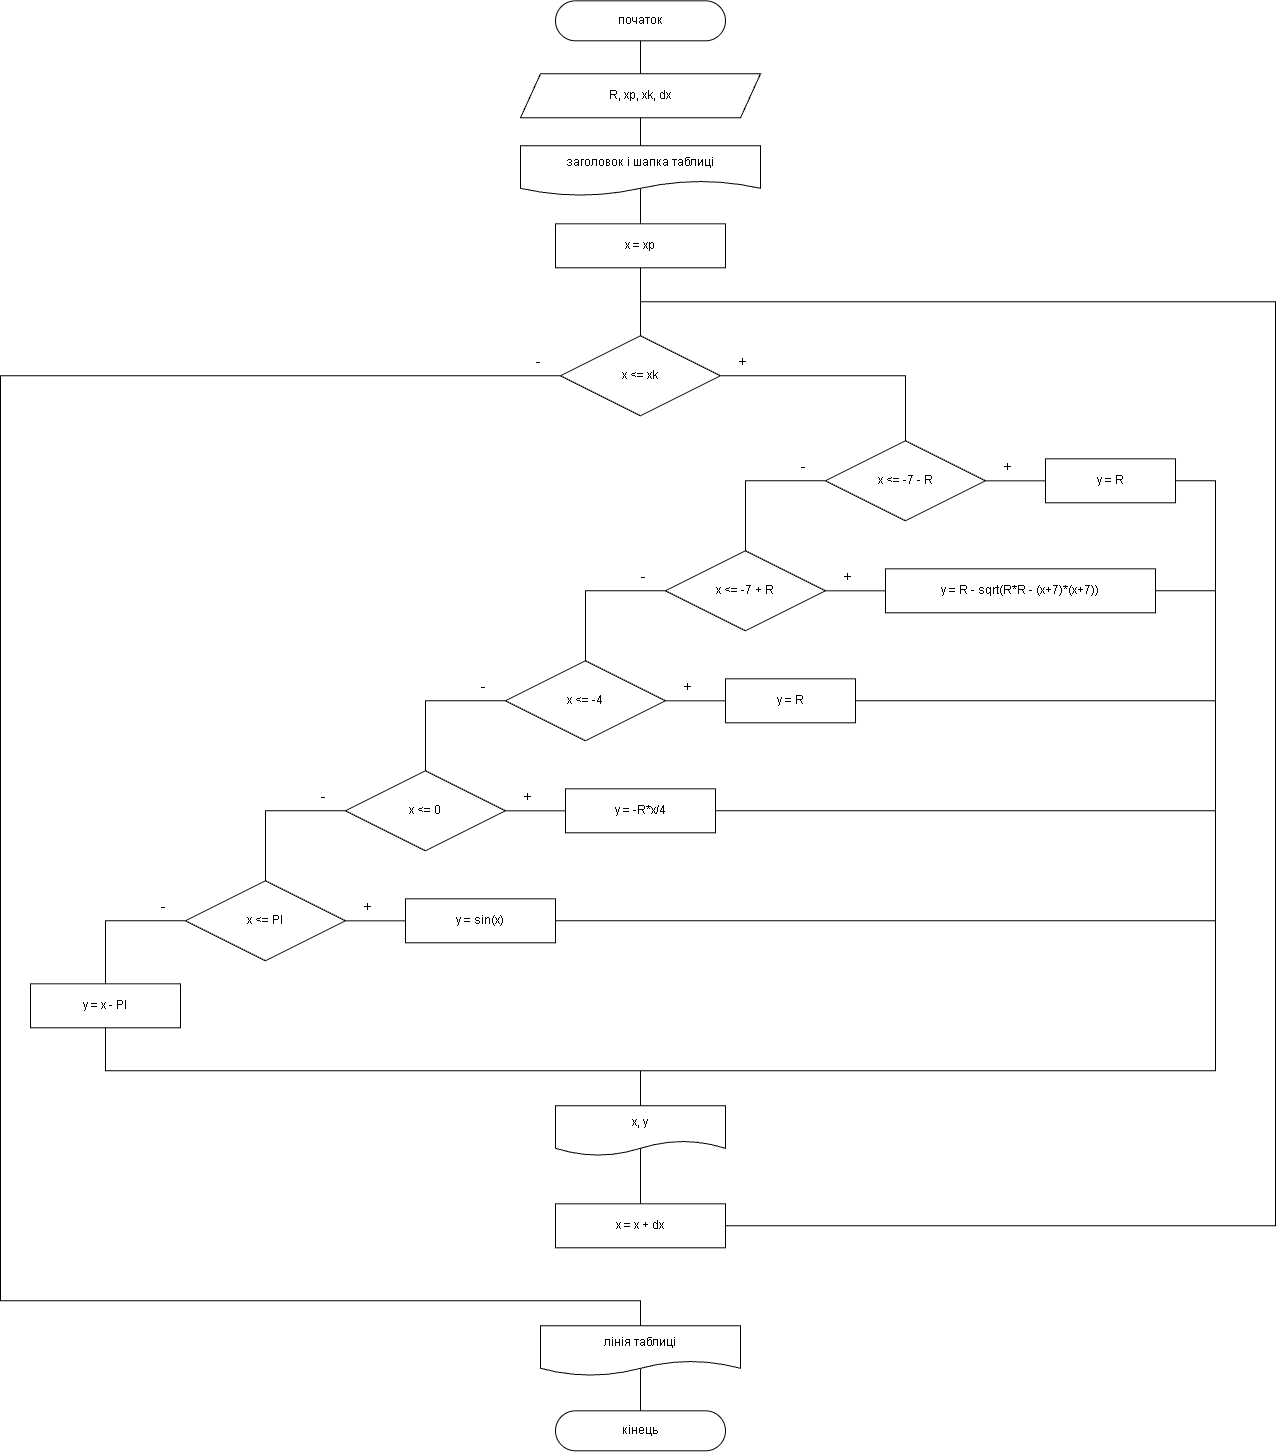

The diagram above was exported from draw.io. Its source (the exported page's mxGraphModel, read from the mxfile embedded in the PNG):
<mxGraphModel dx="1471" dy="814" grid="0" gridSize="10" guides="1" tooltips="1" connect="1" arrows="1" fold="1" page="1" pageScale="1" pageWidth="1410" pageHeight="1550" background="light-dark(#FFFFFF,#FFFFFF)" math="0" shadow="0">
  <root>
    <mxCell id="0" />
    <mxCell id="1" parent="0" />
    <mxCell id="fstart" parent="1" style="rounded=1;arcSize=50;whiteSpace=wrap;html=1;fontSize=12;strokeColor=light-dark(#000000,#000000);fillColor=light-dark(#FFFFFF,#FFFFFF);fontColor=light-dark(#000000,#000000);" value="початок" vertex="1">
      <mxGeometry height="40" width="170" x="610" y="20" as="geometry" />
    </mxCell>
    <mxCell id="finp" parent="1" style="shape=parallelogram;perimeter=parallelogramPerimeter;fixedSize=1;whiteSpace=wrap;html=1;fontSize=12;strokeColor=light-dark(#000000,#000000);fillColor=light-dark(#FFFFFF,#FFFFFF);fontColor=light-dark(#000000,#000000);" value="R, xp, xk, dx" vertex="1">
      <mxGeometry height="44" width="240" x="575" y="93" as="geometry" />
    </mxCell>
    <mxCell id="fhdr" parent="1" style="shape=document;boundedLbl=1;whiteSpace=wrap;html=1;fontSize=12;strokeColor=light-dark(#000000,#000000);fillColor=light-dark(#FFFFFF,#FFFFFF);fontColor=light-dark(#000000,#000000);" value="заголовок і шапка таблиці" vertex="1">
      <mxGeometry height="50" width="240" x="575" y="165" as="geometry" />
    </mxCell>
    <mxCell id="fxs" parent="1" style="rounded=0;whiteSpace=wrap;html=1;fontSize=12;strokeColor=light-dark(#000000,#000000);fillColor=light-dark(#FFFFFF,#FFFFFF);fontColor=light-dark(#000000,#000000);" value="x = xp" vertex="1">
      <mxGeometry height="44" width="170" x="610" y="243" as="geometry" />
    </mxCell>
    <mxCell id="flp" parent="1" style="rhombus;whiteSpace=wrap;html=1;fontSize=12;strokeColor=light-dark(#000000,#000000);fillColor=light-dark(#FFFFFF,#FFFFFF);fontColor=light-dark(#000000,#000000);" value="x &amp;lt;= xk" vertex="1">
      <mxGeometry height="80" width="160" x="615" y="355" as="geometry" />
    </mxCell>
    <mxCell id="fd1" parent="1" style="rhombus;whiteSpace=wrap;html=1;fontSize=12;strokeColor=light-dark(#000000,#000000);fillColor=light-dark(#FFFFFF,#FFFFFF);fontColor=light-dark(#000000,#000000);" value="x &amp;lt;= -7 - R" vertex="1">
      <mxGeometry height="80" width="160" x="880" y="460" as="geometry" />
    </mxCell>
    <mxCell id="fb1" parent="1" style="rounded=0;whiteSpace=wrap;html=1;fontSize=12;strokeColor=light-dark(#000000,#000000);fillColor=light-dark(#FFFFFF,#FFFFFF);fontColor=light-dark(#000000,#000000);" value="y = R" vertex="1">
      <mxGeometry height="44" width="130" x="1100" y="478" as="geometry" />
    </mxCell>
    <mxCell id="fd2" parent="1" style="rhombus;whiteSpace=wrap;html=1;fontSize=12;strokeColor=light-dark(#000000,#000000);fillColor=light-dark(#FFFFFF,#FFFFFF);fontColor=light-dark(#000000,#000000);" value="x &amp;lt;= -7 + R" vertex="1">
      <mxGeometry height="80" width="160" x="720" y="570" as="geometry" />
    </mxCell>
    <mxCell id="fb2" parent="1" style="rounded=0;whiteSpace=wrap;html=1;fontSize=12;strokeColor=light-dark(#000000,#000000);fillColor=light-dark(#FFFFFF,#FFFFFF);fontColor=light-dark(#000000,#000000);" value="y = R - sqrt(R*R - (x+7)*(x+7))" vertex="1">
      <mxGeometry height="44" width="270" x="940" y="588" as="geometry" />
    </mxCell>
    <mxCell id="fd3" parent="1" style="rhombus;whiteSpace=wrap;html=1;fontSize=12;strokeColor=light-dark(#000000,#000000);fillColor=light-dark(#FFFFFF,#FFFFFF);fontColor=light-dark(#000000,#000000);" value="x &amp;lt;= -4" vertex="1">
      <mxGeometry height="80" width="160" x="560" y="680" as="geometry" />
    </mxCell>
    <mxCell id="fb3" parent="1" style="rounded=0;whiteSpace=wrap;html=1;fontSize=12;strokeColor=light-dark(#000000,#000000);fillColor=light-dark(#FFFFFF,#FFFFFF);fontColor=light-dark(#000000,#000000);" value="y = R" vertex="1">
      <mxGeometry height="44" width="130" x="780" y="698" as="geometry" />
    </mxCell>
    <mxCell id="fd4" parent="1" style="rhombus;whiteSpace=wrap;html=1;fontSize=12;strokeColor=light-dark(#000000,#000000);fillColor=light-dark(#FFFFFF,#FFFFFF);fontColor=light-dark(#000000,#000000);" value="x &amp;lt;= 0" vertex="1">
      <mxGeometry height="80" width="160" x="400" y="790" as="geometry" />
    </mxCell>
    <mxCell id="fb4" parent="1" style="rounded=0;whiteSpace=wrap;html=1;fontSize=12;strokeColor=light-dark(#000000,#000000);fillColor=light-dark(#FFFFFF,#FFFFFF);fontColor=light-dark(#000000,#000000);" value="y = -R*x/4" vertex="1">
      <mxGeometry height="44" width="150" x="620" y="808" as="geometry" />
    </mxCell>
    <mxCell id="fd5" parent="1" style="rhombus;whiteSpace=wrap;html=1;fontSize=12;strokeColor=light-dark(#000000,#000000);fillColor=light-dark(#FFFFFF,#FFFFFF);fontColor=light-dark(#000000,#000000);" value="x &amp;lt;= PI" vertex="1">
      <mxGeometry height="80" width="160" x="240" y="900" as="geometry" />
    </mxCell>
    <mxCell id="fb5" parent="1" style="rounded=0;whiteSpace=wrap;html=1;fontSize=12;strokeColor=light-dark(#000000,#000000);fillColor=light-dark(#FFFFFF,#FFFFFF);fontColor=light-dark(#000000,#000000);" value="y = sin(x)" vertex="1">
      <mxGeometry height="44" width="150" x="460" y="918" as="geometry" />
    </mxCell>
    <mxCell id="fb6" parent="1" style="rounded=0;whiteSpace=wrap;html=1;fontSize=12;strokeColor=light-dark(#000000,#000000);fillColor=light-dark(#FFFFFF,#FFFFFF);fontColor=light-dark(#000000,#000000);" value="y = x - PI" vertex="1">
      <mxGeometry height="44" width="150" x="85" y="1003" as="geometry" />
    </mxCell>
    <mxCell id="foxy" parent="1" style="shape=document;boundedLbl=1;whiteSpace=wrap;html=1;fontSize=12;strokeColor=light-dark(#000000,#000000);fillColor=light-dark(#FFFFFF,#FFFFFF);fontColor=light-dark(#000000,#000000);" value="x, y" vertex="1">
      <mxGeometry height="50" width="170" x="610" y="1125" as="geometry" />
    </mxCell>
    <mxCell id="fxd" parent="1" style="rounded=0;whiteSpace=wrap;html=1;fontSize=12;strokeColor=light-dark(#000000,#000000);fillColor=light-dark(#FFFFFF,#FFFFFF);fontColor=light-dark(#000000,#000000);" value="x = x + dx" vertex="1">
      <mxGeometry height="44" width="170" x="610" y="1223" as="geometry" />
    </mxCell>
    <mxCell id="fol" parent="1" style="shape=document;boundedLbl=1;whiteSpace=wrap;html=1;fontSize=12;strokeColor=light-dark(#000000,#000000);fillColor=light-dark(#FFFFFF,#FFFFFF);fontColor=light-dark(#000000,#000000);" value="лінія таблиці" vertex="1">
      <mxGeometry height="50" width="200" x="595" y="1345" as="geometry" />
    </mxCell>
    <mxCell id="fend" parent="1" style="rounded=1;arcSize=50;whiteSpace=wrap;html=1;fontSize=12;strokeColor=light-dark(#000000,#000000);fillColor=light-dark(#FFFFFF,#FFFFFF);fontColor=light-dark(#000000,#000000);" value="кінець" vertex="1">
      <mxGeometry height="40" width="170" x="610" y="1430" as="geometry" />
    </mxCell>
    <mxCell id="ft0" parent="1" style="text;html=1;whiteSpace=wrap;strokeColor=none;fillColor=none;align=center;verticalAlign=middle;rounded=0;fontSize=14;fontColor=light-dark(#000000,#000000);" value="+" vertex="1">
      <mxGeometry height="20" width="30" x="782" y="371" as="geometry" />
    </mxCell>
    <mxCell id="ft1" parent="1" style="text;html=1;whiteSpace=wrap;strokeColor=none;fillColor=none;align=center;verticalAlign=middle;rounded=0;fontSize=14;fontColor=light-dark(#000000,#000000);" value="-" vertex="1">
      <mxGeometry height="20" width="30" x="578" y="371" as="geometry" />
    </mxCell>
    <mxCell id="ft2" parent="1" style="text;html=1;whiteSpace=wrap;strokeColor=none;fillColor=none;align=center;verticalAlign=middle;rounded=0;fontSize=14;fontColor=light-dark(#000000,#000000);" value="+" vertex="1">
      <mxGeometry height="20" width="30" x="1047" y="476" as="geometry" />
    </mxCell>
    <mxCell id="ft3" parent="1" style="text;html=1;whiteSpace=wrap;strokeColor=none;fillColor=none;align=center;verticalAlign=middle;rounded=0;fontSize=14;fontColor=light-dark(#000000,#000000);" value="-" vertex="1">
      <mxGeometry height="20" width="30" x="843" y="476" as="geometry" />
    </mxCell>
    <mxCell id="ft4" parent="1" style="text;html=1;whiteSpace=wrap;strokeColor=none;fillColor=none;align=center;verticalAlign=middle;rounded=0;fontSize=14;fontColor=light-dark(#000000,#000000);" value="+" vertex="1">
      <mxGeometry height="20" width="30" x="887" y="586" as="geometry" />
    </mxCell>
    <mxCell id="ft5" parent="1" style="text;html=1;whiteSpace=wrap;strokeColor=none;fillColor=none;align=center;verticalAlign=middle;rounded=0;fontSize=14;fontColor=light-dark(#000000,#000000);" value="-" vertex="1">
      <mxGeometry height="20" width="30" x="683" y="586" as="geometry" />
    </mxCell>
    <mxCell id="ft6" parent="1" style="text;html=1;whiteSpace=wrap;strokeColor=none;fillColor=none;align=center;verticalAlign=middle;rounded=0;fontSize=14;fontColor=light-dark(#000000,#000000);" value="+" vertex="1">
      <mxGeometry height="20" width="30" x="727" y="696" as="geometry" />
    </mxCell>
    <mxCell id="ft7" parent="1" style="text;html=1;whiteSpace=wrap;strokeColor=none;fillColor=none;align=center;verticalAlign=middle;rounded=0;fontSize=14;fontColor=light-dark(#000000,#000000);" value="-" vertex="1">
      <mxGeometry height="20" width="30" x="523" y="696" as="geometry" />
    </mxCell>
    <mxCell id="ft8" parent="1" style="text;html=1;whiteSpace=wrap;strokeColor=none;fillColor=none;align=center;verticalAlign=middle;rounded=0;fontSize=14;fontColor=light-dark(#000000,#000000);" value="+" vertex="1">
      <mxGeometry height="20" width="30" x="567" y="806" as="geometry" />
    </mxCell>
    <mxCell id="ft9" parent="1" style="text;html=1;whiteSpace=wrap;strokeColor=none;fillColor=none;align=center;verticalAlign=middle;rounded=0;fontSize=14;fontColor=light-dark(#000000,#000000);" value="-" vertex="1">
      <mxGeometry height="20" width="30" x="363" y="806" as="geometry" />
    </mxCell>
    <mxCell id="ft10" parent="1" style="text;html=1;whiteSpace=wrap;strokeColor=none;fillColor=none;align=center;verticalAlign=middle;rounded=0;fontSize=14;fontColor=light-dark(#000000,#000000);" value="+" vertex="1">
      <mxGeometry height="20" width="30" x="407" y="916" as="geometry" />
    </mxCell>
    <mxCell id="ft11" parent="1" style="text;html=1;whiteSpace=wrap;strokeColor=none;fillColor=none;align=center;verticalAlign=middle;rounded=0;fontSize=14;fontColor=light-dark(#000000,#000000);" value="-" vertex="1">
      <mxGeometry height="20" width="30" x="203" y="916" as="geometry" />
    </mxCell>
    <mxCell id="fe0" edge="1" parent="1" source="fstart" style="edgeStyle=orthogonalEdgeStyle;rounded=0;html=1;endArrow=none;endFill=0;strokeColor=light-dark(#000000,#000000);exitX=0.5;exitY=1;exitDx=0;exitDy=0;entryX=0.5;entryY=0;entryDx=0;entryDy=0;" target="finp" value="">
      <mxGeometry relative="1" as="geometry" />
    </mxCell>
    <mxCell id="fe1" edge="1" parent="1" source="finp" style="edgeStyle=orthogonalEdgeStyle;rounded=0;html=1;endArrow=none;endFill=0;strokeColor=light-dark(#000000,#000000);exitX=0.5;exitY=1;exitDx=0;exitDy=0;entryX=0.5;entryY=0;entryDx=0;entryDy=0;" target="fhdr" value="">
      <mxGeometry relative="1" as="geometry" />
    </mxCell>
    <mxCell id="fe2" edge="1" parent="1" source="fhdr" style="edgeStyle=orthogonalEdgeStyle;rounded=0;html=1;endArrow=none;endFill=0;strokeColor=light-dark(#000000,#000000);exitX=0.5;exitY=0.86;exitDx=0;exitDy=0;exitPerimeter=0;entryX=0.5;entryY=0;entryDx=0;entryDy=0;" target="fxs" value="">
      <mxGeometry relative="1" as="geometry" />
    </mxCell>
    <mxCell id="fe3" edge="1" parent="1" source="fxs" style="edgeStyle=orthogonalEdgeStyle;rounded=0;html=1;endArrow=none;endFill=0;strokeColor=light-dark(#000000,#000000);exitX=0.5;exitY=1;exitDx=0;exitDy=0;entryX=0.5;entryY=0;entryDx=0;entryDy=0;" target="flp" value="">
      <mxGeometry relative="1" as="geometry" />
    </mxCell>
    <mxCell id="fe4" edge="1" parent="1" source="flp" style="edgeStyle=orthogonalEdgeStyle;rounded=0;html=1;endArrow=none;endFill=0;strokeColor=light-dark(#000000,#000000);exitX=1;exitY=0.5;exitDx=0;exitDy=0;entryX=0.5;entryY=0;entryDx=0;entryDy=0;" target="fd1" value="">
      <mxGeometry relative="1" as="geometry">
        <Array as="points">
          <mxPoint x="960" y="395" />
        </Array>
      </mxGeometry>
    </mxCell>
    <mxCell id="fe5" edge="1" parent="1" source="flp" style="edgeStyle=orthogonalEdgeStyle;rounded=0;html=1;endArrow=none;endFill=0;strokeColor=light-dark(#000000,#000000);exitX=0;exitY=0.5;exitDx=0;exitDy=0;entryX=0.5;entryY=0;entryDx=0;entryDy=0;" target="fol" value="">
      <mxGeometry relative="1" as="geometry">
        <Array as="points">
          <mxPoint x="55" y="395" />
          <mxPoint x="55" y="1320" />
          <mxPoint x="695" y="1320" />
        </Array>
      </mxGeometry>
    </mxCell>
    <mxCell id="fe6" edge="1" parent="1" source="fd1" style="edgeStyle=orthogonalEdgeStyle;rounded=0;html=1;endArrow=none;endFill=0;strokeColor=light-dark(#000000,#000000);exitX=0;exitY=0.5;exitDx=0;exitDy=0;entryX=0.5;entryY=0;entryDx=0;entryDy=0;" target="fd2" value="">
      <mxGeometry relative="1" as="geometry">
        <Array as="points">
          <mxPoint x="800" y="500" />
        </Array>
      </mxGeometry>
    </mxCell>
    <mxCell id="fe7" edge="1" parent="1" source="fd2" style="edgeStyle=orthogonalEdgeStyle;rounded=0;html=1;endArrow=none;endFill=0;strokeColor=light-dark(#000000,#000000);exitX=0;exitY=0.5;exitDx=0;exitDy=0;entryX=0.5;entryY=0;entryDx=0;entryDy=0;" target="fd3" value="">
      <mxGeometry relative="1" as="geometry">
        <Array as="points">
          <mxPoint x="640" y="610" />
        </Array>
      </mxGeometry>
    </mxCell>
    <mxCell id="fe8" edge="1" parent="1" source="fd3" style="edgeStyle=orthogonalEdgeStyle;rounded=0;html=1;endArrow=none;endFill=0;strokeColor=light-dark(#000000,#000000);exitX=0;exitY=0.5;exitDx=0;exitDy=0;entryX=0.5;entryY=0;entryDx=0;entryDy=0;" target="fd4" value="">
      <mxGeometry relative="1" as="geometry">
        <Array as="points">
          <mxPoint x="480" y="720" />
        </Array>
      </mxGeometry>
    </mxCell>
    <mxCell id="fe9" edge="1" parent="1" source="fd4" style="edgeStyle=orthogonalEdgeStyle;rounded=0;html=1;endArrow=none;endFill=0;strokeColor=light-dark(#000000,#000000);exitX=0;exitY=0.5;exitDx=0;exitDy=0;entryX=0.5;entryY=0;entryDx=0;entryDy=0;" target="fd5" value="">
      <mxGeometry relative="1" as="geometry">
        <Array as="points">
          <mxPoint x="320" y="830" />
        </Array>
      </mxGeometry>
    </mxCell>
    <mxCell id="fe10" edge="1" parent="1" source="fd5" style="edgeStyle=orthogonalEdgeStyle;rounded=0;html=1;endArrow=none;endFill=0;strokeColor=light-dark(#000000,#000000);exitX=0;exitY=0.5;exitDx=0;exitDy=0;entryX=0.5;entryY=0;entryDx=0;entryDy=0;" target="fb6" value="">
      <mxGeometry relative="1" as="geometry">
        <Array as="points">
          <mxPoint x="160" y="940" />
        </Array>
      </mxGeometry>
    </mxCell>
    <mxCell id="fe11" edge="1" parent="1" source="fd1" style="edgeStyle=orthogonalEdgeStyle;rounded=0;html=1;endArrow=none;endFill=0;strokeColor=light-dark(#000000,#000000);exitX=1;exitY=0.5;exitDx=0;exitDy=0;entryX=0;entryY=0.5;entryDx=0;entryDy=0;" target="fb1" value="">
      <mxGeometry relative="1" as="geometry" />
    </mxCell>
    <mxCell id="fe12" edge="1" parent="1" source="fb1" style="edgeStyle=orthogonalEdgeStyle;rounded=0;html=1;endArrow=none;endFill=0;strokeColor=light-dark(#000000,#000000);exitX=1;exitY=0.5;exitDx=0;exitDy=0;entryX=0.5;entryY=0;entryDx=0;entryDy=0;" target="foxy" value="">
      <mxGeometry relative="1" as="geometry">
        <Array as="points">
          <mxPoint x="1270" y="500" />
          <mxPoint x="1270" y="1090" />
          <mxPoint x="695" y="1090" />
        </Array>
      </mxGeometry>
    </mxCell>
    <mxCell id="fe13" edge="1" parent="1" source="fd2" style="edgeStyle=orthogonalEdgeStyle;rounded=0;html=1;endArrow=none;endFill=0;strokeColor=light-dark(#000000,#000000);exitX=1;exitY=0.5;exitDx=0;exitDy=0;entryX=0;entryY=0.5;entryDx=0;entryDy=0;" target="fb2" value="">
      <mxGeometry relative="1" as="geometry" />
    </mxCell>
    <mxCell id="fe14" edge="1" parent="1" source="fb2" style="edgeStyle=orthogonalEdgeStyle;rounded=0;html=1;endArrow=none;endFill=0;strokeColor=light-dark(#000000,#000000);exitX=1;exitY=0.5;exitDx=0;exitDy=0;entryX=0.5;entryY=0;entryDx=0;entryDy=0;" target="foxy" value="">
      <mxGeometry relative="1" as="geometry">
        <Array as="points">
          <mxPoint x="1270" y="610" />
          <mxPoint x="1270" y="1090" />
          <mxPoint x="695" y="1090" />
        </Array>
      </mxGeometry>
    </mxCell>
    <mxCell id="fe15" edge="1" parent="1" source="fd3" style="edgeStyle=orthogonalEdgeStyle;rounded=0;html=1;endArrow=none;endFill=0;strokeColor=light-dark(#000000,#000000);exitX=1;exitY=0.5;exitDx=0;exitDy=0;entryX=0;entryY=0.5;entryDx=0;entryDy=0;" target="fb3" value="">
      <mxGeometry relative="1" as="geometry" />
    </mxCell>
    <mxCell id="fe16" edge="1" parent="1" source="fb3" style="edgeStyle=orthogonalEdgeStyle;rounded=0;html=1;endArrow=none;endFill=0;strokeColor=light-dark(#000000,#000000);exitX=1;exitY=0.5;exitDx=0;exitDy=0;entryX=0.5;entryY=0;entryDx=0;entryDy=0;" target="foxy" value="">
      <mxGeometry relative="1" as="geometry">
        <Array as="points">
          <mxPoint x="1270" y="720" />
          <mxPoint x="1270" y="1090" />
          <mxPoint x="695" y="1090" />
        </Array>
      </mxGeometry>
    </mxCell>
    <mxCell id="fe17" edge="1" parent="1" source="fd4" style="edgeStyle=orthogonalEdgeStyle;rounded=0;html=1;endArrow=none;endFill=0;strokeColor=light-dark(#000000,#000000);exitX=1;exitY=0.5;exitDx=0;exitDy=0;entryX=0;entryY=0.5;entryDx=0;entryDy=0;" target="fb4" value="">
      <mxGeometry relative="1" as="geometry" />
    </mxCell>
    <mxCell id="fe18" edge="1" parent="1" source="fb4" style="edgeStyle=orthogonalEdgeStyle;rounded=0;html=1;endArrow=none;endFill=0;strokeColor=light-dark(#000000,#000000);exitX=1;exitY=0.5;exitDx=0;exitDy=0;entryX=0.5;entryY=0;entryDx=0;entryDy=0;" target="foxy" value="">
      <mxGeometry relative="1" as="geometry">
        <Array as="points">
          <mxPoint x="1270" y="830" />
          <mxPoint x="1270" y="1090" />
          <mxPoint x="695" y="1090" />
        </Array>
      </mxGeometry>
    </mxCell>
    <mxCell id="fe19" edge="1" parent="1" source="fd5" style="edgeStyle=orthogonalEdgeStyle;rounded=0;html=1;endArrow=none;endFill=0;strokeColor=light-dark(#000000,#000000);exitX=1;exitY=0.5;exitDx=0;exitDy=0;entryX=0;entryY=0.5;entryDx=0;entryDy=0;" target="fb5" value="">
      <mxGeometry relative="1" as="geometry" />
    </mxCell>
    <mxCell id="fe20" edge="1" parent="1" source="fb5" style="edgeStyle=orthogonalEdgeStyle;rounded=0;html=1;endArrow=none;endFill=0;strokeColor=light-dark(#000000,#000000);exitX=1;exitY=0.5;exitDx=0;exitDy=0;entryX=0.5;entryY=0;entryDx=0;entryDy=0;" target="foxy" value="">
      <mxGeometry relative="1" as="geometry">
        <Array as="points">
          <mxPoint x="1270" y="940" />
          <mxPoint x="1270" y="1090" />
          <mxPoint x="695" y="1090" />
        </Array>
      </mxGeometry>
    </mxCell>
    <mxCell id="fe21" edge="1" parent="1" source="fb6" style="edgeStyle=orthogonalEdgeStyle;rounded=0;html=1;endArrow=none;endFill=0;strokeColor=light-dark(#000000,#000000);exitX=0.5;exitY=1;exitDx=0;exitDy=0;entryX=0.5;entryY=0;entryDx=0;entryDy=0;" target="foxy" value="">
      <mxGeometry relative="1" as="geometry">
        <Array as="points">
          <mxPoint x="160" y="1090" />
          <mxPoint x="695" y="1090" />
        </Array>
      </mxGeometry>
    </mxCell>
    <mxCell id="fe22" edge="1" parent="1" source="foxy" style="edgeStyle=orthogonalEdgeStyle;rounded=0;html=1;endArrow=none;endFill=0;strokeColor=light-dark(#000000,#000000);exitX=0.5;exitY=0.86;exitDx=0;exitDy=0;exitPerimeter=0;entryX=0.5;entryY=0;entryDx=0;entryDy=0;" target="fxd" value="">
      <mxGeometry relative="1" as="geometry" />
    </mxCell>
    <mxCell id="fe23" edge="1" parent="1" source="fxd" style="edgeStyle=orthogonalEdgeStyle;rounded=0;html=1;endArrow=none;endFill=0;strokeColor=light-dark(#000000,#000000);exitX=1;exitY=0.5;exitDx=0;exitDy=0;entryX=0.5;entryY=0;entryDx=0;entryDy=0;" target="flp" value="">
      <mxGeometry relative="1" as="geometry">
        <Array as="points">
          <mxPoint x="1330" y="1245" />
          <mxPoint x="1330" y="321" />
          <mxPoint x="695" y="321" />
        </Array>
      </mxGeometry>
    </mxCell>
    <mxCell id="fe24" edge="1" parent="1" source="fol" style="edgeStyle=orthogonalEdgeStyle;rounded=0;html=1;endArrow=none;endFill=0;strokeColor=light-dark(#000000,#000000);exitX=0.5;exitY=0.86;exitDx=0;exitDy=0;exitPerimeter=0;entryX=0.5;entryY=0;entryDx=0;entryDy=0;" target="fend" value="">
      <mxGeometry relative="1" as="geometry" />
    </mxCell>
  </root>
</mxGraphModel>